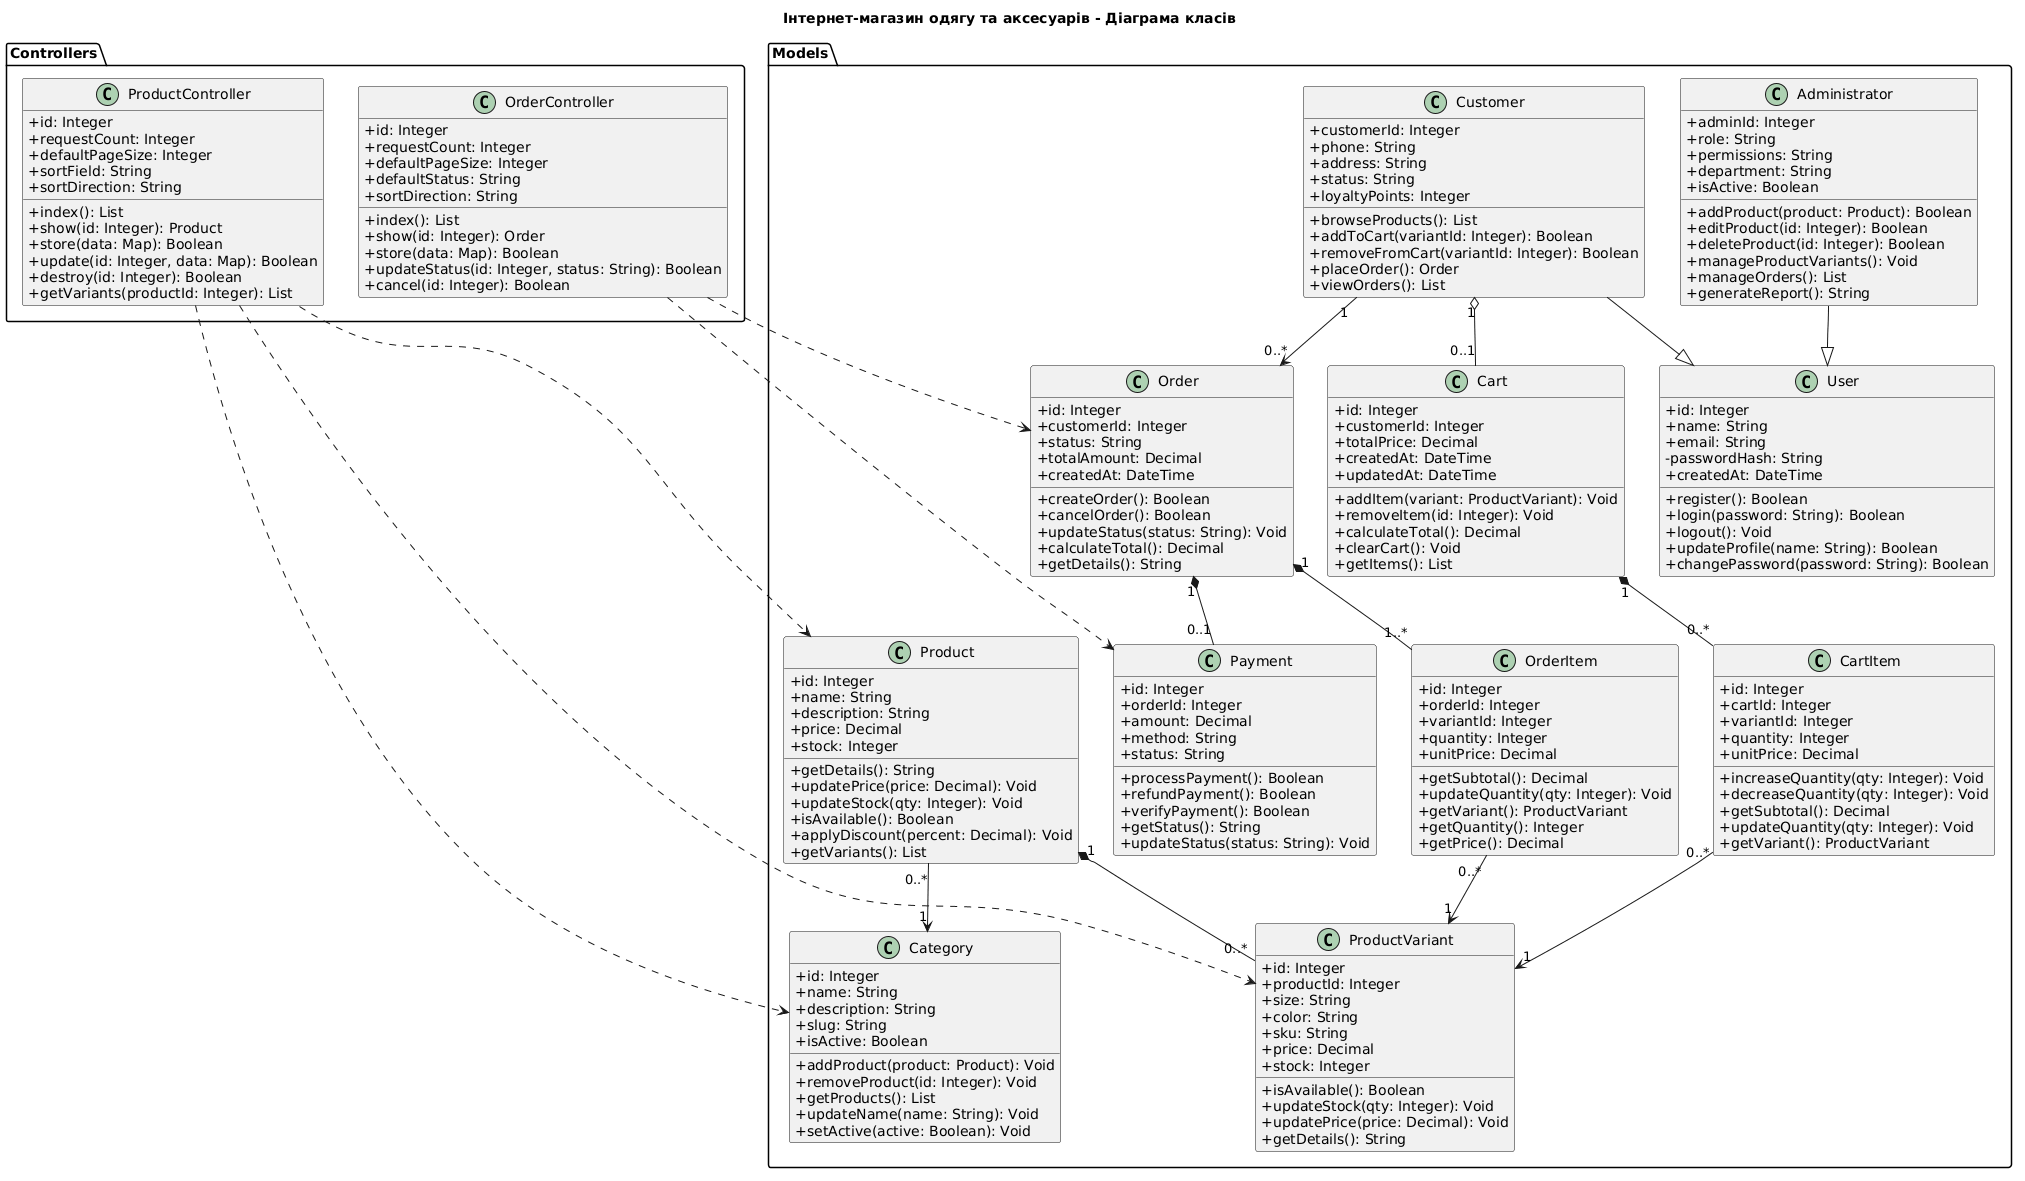

The diagram above was rendered by PlantUML. Its source (embedded in the PNG):
@startuml
title Інтернет-магазин одягу та аксесуарів - Діаграма класів

skinparam classAttributeIconSize 0
skinparam shadowing false
hide empty members

package "Models" {

class User {
  +id: Integer
  +name: String
  +email: String
  -passwordHash: String
  +createdAt: DateTime
  +register(): Boolean
  +login(password: String): Boolean
  +logout(): Void
  +updateProfile(name: String): Boolean
  +changePassword(password: String): Boolean
}

class Customer {
  +customerId: Integer
  +phone: String
  +address: String
  +status: String
  +loyaltyPoints: Integer
  +browseProducts(): List
  +addToCart(variantId: Integer): Boolean
  +removeFromCart(variantId: Integer): Boolean
  +placeOrder(): Order
  +viewOrders(): List
}

class Administrator {
  +adminId: Integer
  +role: String
  +permissions: String
  +department: String
  +isActive: Boolean
  +addProduct(product: Product): Boolean
  +editProduct(id: Integer): Boolean
  +deleteProduct(id: Integer): Boolean
  +manageProductVariants(): Void
  +manageOrders(): List
  +generateReport(): String
}

class Product {
  +id: Integer
  +name: String
  +description: String
  +price: Decimal
  +stock: Integer
  +getDetails(): String
  +updatePrice(price: Decimal): Void
  +updateStock(qty: Integer): Void
  +isAvailable(): Boolean
  +applyDiscount(percent: Decimal): Void
  +getVariants(): List
}

class ProductVariant {
  +id: Integer
  +productId: Integer
  +size: String
  +color: String
  +sku: String
  +price: Decimal
  +stock: Integer
  +isAvailable(): Boolean
  +updateStock(qty: Integer): Void
  +updatePrice(price: Decimal): Void
  +getDetails(): String
}

class Category {
  +id: Integer
  +name: String
  +description: String
  +slug: String
  +isActive: Boolean
  +addProduct(product: Product): Void
  +removeProduct(id: Integer): Void
  +getProducts(): List
  +updateName(name: String): Void
  +setActive(active: Boolean): Void
}

class Cart {
  +id: Integer
  +customerId: Integer
  +totalPrice: Decimal
  +createdAt: DateTime
  +updatedAt: DateTime
  +addItem(variant: ProductVariant): Void
  +removeItem(id: Integer): Void
  +calculateTotal(): Decimal
  +clearCart(): Void
  +getItems(): List
}

class CartItem {
  +id: Integer
  +cartId: Integer
  +variantId: Integer
  +quantity: Integer
  +unitPrice: Decimal
  +increaseQuantity(qty: Integer): Void
  +decreaseQuantity(qty: Integer): Void
  +getSubtotal(): Decimal
  +updateQuantity(qty: Integer): Void
  +getVariant(): ProductVariant
}

class Order {
  +id: Integer
  +customerId: Integer
  +status: String
  +totalAmount: Decimal
  +createdAt: DateTime
  +createOrder(): Boolean
  +cancelOrder(): Boolean
  +updateStatus(status: String): Void
  +calculateTotal(): Decimal
  +getDetails(): String
}

class OrderItem {
  +id: Integer
  +orderId: Integer
  +variantId: Integer
  +quantity: Integer
  +unitPrice: Decimal
  +getSubtotal(): Decimal
  +updateQuantity(qty: Integer): Void
  +getVariant(): ProductVariant
  +getQuantity(): Integer
  +getPrice(): Decimal
}

class Payment {
  +id: Integer
  +orderId: Integer
  +amount: Decimal
  +method: String
  +status: String
  +processPayment(): Boolean
  +refundPayment(): Boolean
  +verifyPayment(): Boolean
  +getStatus(): String
  +updateStatus(status: String): Void
}

}

package "Controllers" {

class ProductController {
  +id: Integer
  +requestCount: Integer
  +defaultPageSize: Integer
  +sortField: String
  +sortDirection: String
  +index(): List
  +show(id: Integer): Product
  +store(data: Map): Boolean
  +update(id: Integer, data: Map): Boolean
  +destroy(id: Integer): Boolean
  +getVariants(productId: Integer): List
}

class OrderController {
  +id: Integer
  +requestCount: Integer
  +defaultPageSize: Integer
  +defaultStatus: String
  +sortDirection: String
  +index(): List
  +show(id: Integer): Order
  +store(data: Map): Boolean
  +updateStatus(id: Integer, status: String): Boolean
  +cancel(id: Integer): Boolean
}

}

' Наслідування
Customer --|> User
Administrator --|> User

' Категорії і товари
Product "0..*" --> "1" Category

' Один товар має багато варіантів
Product "1" *-- "0..*" ProductVariant

' Покупці та замовлення
Customer "1" --> "0..*" Order

' Кошик покупця
Customer "1" o-- "0..1" Cart

' Позиції кошика і замовлення
Cart "1" *-- "0..*" CartItem
Order "1" *-- "1..*" OrderItem
Order "1" *-- "0..1" Payment

' Позиції посилаються на конкретний варіант товару
CartItem "0..*" --> "1" ProductVariant
OrderItem "0..*" --> "1" ProductVariant

' Залежності контролерів
ProductController ..> Product
ProductController ..> ProductVariant
ProductController ..> Category

OrderController ..> Order
OrderController ..> Payment
@enduml